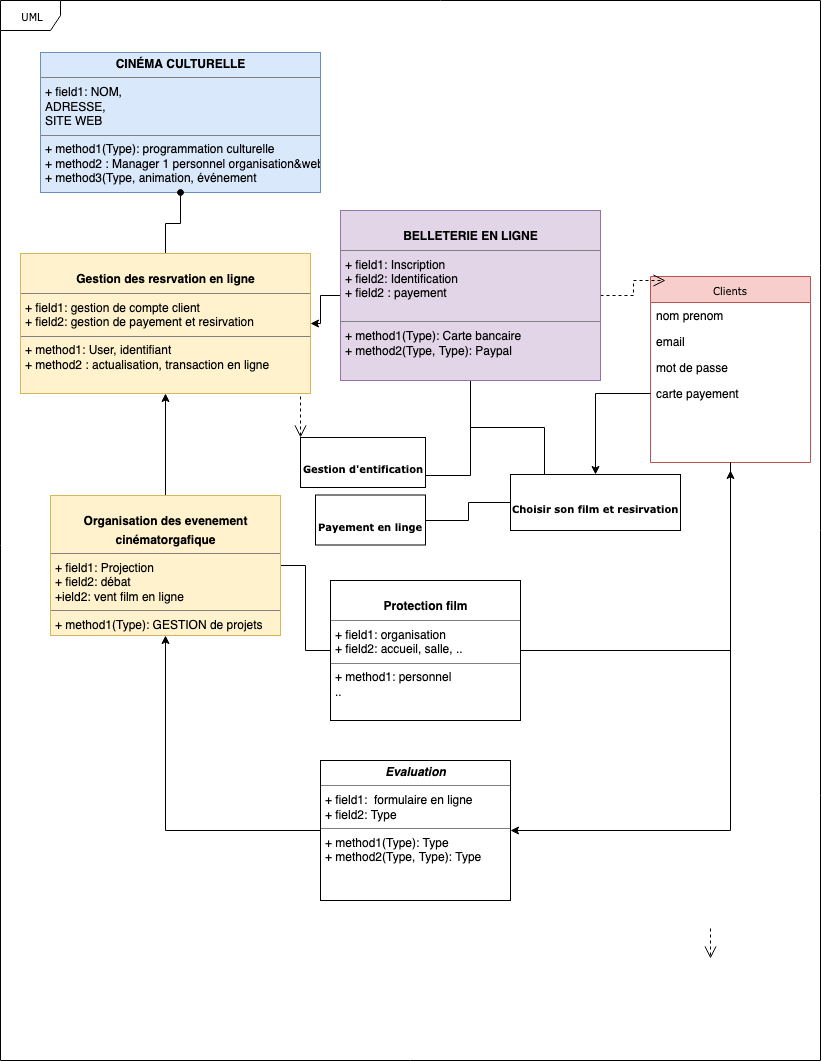

The diagram above was exported from draw.io. Its source (the exported page's mxGraphModel, read from the mxfile embedded in the PNG):
<mxGraphModel dx="950" dy="542" grid="1" gridSize="10" guides="1" tooltips="1" connect="1" arrows="1" fold="1" page="1" pageScale="1" pageWidth="850" pageHeight="1100" background="#ffffff" math="0" shadow="0">
  <root>
    <mxCell id="0" />
    <mxCell id="1" parent="0" />
    <mxCell id="17acba5748e5396b-1" value="UML" style="shape=umlFrame;whiteSpace=wrap;html=1;rounded=0;shadow=0;comic=0;labelBackgroundColor=none;strokeColor=#000000;strokeWidth=1;fillColor=#ffffff;fontFamily=Verdana;fontSize=10;fontColor=#000000;align=center;" parent="1" vertex="1">
      <mxGeometry x="20" y="20" width="820" height="1060" as="geometry" />
    </mxCell>
    <mxCell id="17acba5748e5396b-2" value="Clients " style="swimlane;html=1;fontStyle=0;childLayout=stackLayout;horizontal=1;startSize=26;fillColor=#f8cecc;horizontalStack=0;resizeParent=1;resizeLast=0;collapsible=1;marginBottom=0;swimlaneFillColor=#ffffff;rounded=0;shadow=0;comic=0;labelBackgroundColor=none;strokeColor=#b85450;strokeWidth=1;fontFamily=Verdana;fontSize=10;align=center;" parent="1" vertex="1">
      <mxGeometry x="670" y="296" width="160" height="186" as="geometry" />
    </mxCell>
    <mxCell id="17acba5748e5396b-3" value="nom prenom" style="text;html=1;strokeColor=none;fillColor=none;align=left;verticalAlign=top;spacingLeft=4;spacingRight=4;whiteSpace=wrap;overflow=hidden;rotatable=0;points=[[0,0.5],[1,0.5]];portConstraint=eastwest;" parent="17acba5748e5396b-2" vertex="1">
      <mxGeometry y="26" width="160" height="26" as="geometry" />
    </mxCell>
    <mxCell id="17acba5748e5396b-4" value="email" style="text;html=1;strokeColor=none;fillColor=none;align=left;verticalAlign=top;spacingLeft=4;spacingRight=4;whiteSpace=wrap;overflow=hidden;rotatable=0;points=[[0,0.5],[1,0.5]];portConstraint=eastwest;" parent="17acba5748e5396b-2" vertex="1">
      <mxGeometry y="52" width="160" height="26" as="geometry" />
    </mxCell>
    <mxCell id="17acba5748e5396b-6" value="mot de passe" style="text;html=1;strokeColor=none;fillColor=none;align=left;verticalAlign=top;spacingLeft=4;spacingRight=4;whiteSpace=wrap;overflow=hidden;rotatable=0;points=[[0,0.5],[1,0.5]];portConstraint=eastwest;" parent="17acba5748e5396b-2" vertex="1">
      <mxGeometry y="78" width="160" height="26" as="geometry" />
    </mxCell>
    <mxCell id="17acba5748e5396b-9" value="carte payement " style="text;html=1;strokeColor=none;fillColor=none;align=left;verticalAlign=top;spacingLeft=4;spacingRight=4;whiteSpace=wrap;overflow=hidden;rotatable=0;points=[[0,0.5],[1,0.5]];portConstraint=eastwest;" parent="17acba5748e5396b-2" vertex="1">
      <mxGeometry y="104" width="160" height="26" as="geometry" />
    </mxCell>
    <mxCell id="5d2195bd80daf111-39" style="edgeStyle=orthogonalEdgeStyle;rounded=0;html=1;dashed=1;labelBackgroundColor=none;startFill=0;endArrow=open;endFill=0;endSize=10;fontFamily=Verdana;fontSize=10;" parent="1" edge="1">
      <mxGeometry relative="1" as="geometry">
        <mxPoint x="730" y="948" as="sourcePoint" />
        <mxPoint x="730" y="978" as="targetPoint" />
      </mxGeometry>
    </mxCell>
    <mxCell id="TYoxj2aKzdpZGA1d4XGD-13" style="edgeStyle=orthogonalEdgeStyle;rounded=0;orthogonalLoop=1;jettySize=auto;html=1;entryX=1;entryY=0.5;entryDx=0;entryDy=0;endArrow=classic;endFill=1;exitX=0.5;exitY=1;exitDx=0;exitDy=0;" edge="1" parent="1" source="17acba5748e5396b-2" target="5d2195bd80daf111-9">
      <mxGeometry relative="1" as="geometry" />
    </mxCell>
    <mxCell id="TYoxj2aKzdpZGA1d4XGD-16" style="edgeStyle=orthogonalEdgeStyle;rounded=0;orthogonalLoop=1;jettySize=auto;html=1;entryX=0.5;entryY=1;entryDx=0;entryDy=0;endArrow=classic;endFill=1;" edge="1" parent="1" source="5d2195bd80daf111-9" target="5d2195bd80daf111-20">
      <mxGeometry relative="1" as="geometry" />
    </mxCell>
    <mxCell id="5d2195bd80daf111-9" value="&lt;p style=&quot;margin: 0px ; margin-top: 4px ; text-align: center&quot;&gt;&lt;i&gt;&lt;b&gt;Evaluation &lt;/b&gt;&lt;/i&gt;&lt;b&gt;&lt;/b&gt;&lt;/p&gt;&lt;hr size=&quot;1&quot;&gt;&lt;p style=&quot;margin: 0px ; margin-left: 4px&quot;&gt;+ field1:&amp;nbsp; formulaire en ligne &lt;br&gt;+ field2: Type&lt;/p&gt;&lt;hr size=&quot;1&quot;&gt;&lt;p style=&quot;margin: 0px ; margin-left: 4px&quot;&gt;+ method1(Type): Type&lt;br&gt;+ method2(Type, Type): Type&lt;/p&gt;" style="verticalAlign=top;align=left;overflow=fill;fontSize=12;fontFamily=Helvetica;html=1;rounded=0;shadow=0;comic=0;labelBackgroundColor=none;strokeColor=#000000;strokeWidth=1;fillColor=#ffffff;" parent="1" vertex="1">
      <mxGeometry x="340" y="780" width="190" height="140" as="geometry" />
    </mxCell>
    <mxCell id="TYoxj2aKzdpZGA1d4XGD-17" style="edgeStyle=orthogonalEdgeStyle;rounded=0;orthogonalLoop=1;jettySize=auto;html=1;endArrow=classic;endFill=1;" edge="1" parent="1" source="5d2195bd80daf111-10">
      <mxGeometry relative="1" as="geometry">
        <mxPoint x="750" y="490" as="targetPoint" />
      </mxGeometry>
    </mxCell>
    <mxCell id="5d2195bd80daf111-10" value="&lt;p style=&quot;margin: 0px ; margin-top: 4px ; text-align: center&quot;&gt;&lt;br&gt;&lt;b&gt;Protection film &lt;/b&gt;&lt;br&gt;&lt;/p&gt;&lt;hr size=&quot;1&quot;&gt;&lt;p style=&quot;margin: 0px ; margin-left: 4px&quot;&gt;+ field1: organisation&lt;br&gt;+ field2: accueil, salle, ..&lt;br&gt;&lt;/p&gt;&lt;hr size=&quot;1&quot;&gt;&lt;p style=&quot;margin: 0px ; margin-left: 4px&quot;&gt;+ method1: personnel&lt;br&gt;..&lt;br&gt;&lt;/p&gt;" style="verticalAlign=top;align=left;overflow=fill;fontSize=12;fontFamily=Helvetica;html=1;rounded=0;shadow=0;comic=0;labelBackgroundColor=none;strokeColor=#000000;strokeWidth=1;fillColor=#ffffff;" parent="1" vertex="1">
      <mxGeometry x="350" y="600" width="190" height="140" as="geometry" />
    </mxCell>
    <mxCell id="5d2195bd80daf111-13" value="&lt;br&gt;&lt;b&gt;Payement en linge&lt;br&gt;&lt;/b&gt;" style="html=1;rounded=0;shadow=0;comic=0;labelBackgroundColor=none;strokeColor=#000000;strokeWidth=1;fillColor=#ffffff;fontFamily=Verdana;fontSize=10;fontColor=#000000;align=center;" parent="1" vertex="1">
      <mxGeometry x="335" y="514.5" width="110" height="50" as="geometry" />
    </mxCell>
    <mxCell id="5d2195bd80daf111-14" value="&lt;br&gt;&lt;b&gt;Gestion d'entification&lt;/b&gt;" style="html=1;rounded=0;shadow=0;comic=0;labelBackgroundColor=none;strokeColor=#000000;strokeWidth=1;fillColor=#ffffff;fontFamily=Verdana;fontSize=10;fontColor=#000000;align=center;" parent="1" vertex="1">
      <mxGeometry x="320" y="457" width="125" height="50" as="geometry" />
    </mxCell>
    <mxCell id="5d2195bd80daf111-26" style="edgeStyle=orthogonalEdgeStyle;rounded=0;html=1;dashed=1;labelBackgroundColor=none;startFill=0;endArrow=open;endFill=0;endSize=10;fontFamily=Verdana;fontSize=10;" parent="1" source="5d2195bd80daf111-15" edge="1">
      <mxGeometry relative="1" as="geometry">
        <Array as="points" />
        <mxPoint x="685" y="300" as="targetPoint" />
      </mxGeometry>
    </mxCell>
    <mxCell id="TYoxj2aKzdpZGA1d4XGD-4" style="edgeStyle=orthogonalEdgeStyle;rounded=0;orthogonalLoop=1;jettySize=auto;html=1;" edge="1" parent="1" source="5d2195bd80daf111-15" target="5d2195bd80daf111-19">
      <mxGeometry relative="1" as="geometry" />
    </mxCell>
    <mxCell id="TYoxj2aKzdpZGA1d4XGD-9" style="edgeStyle=orthogonalEdgeStyle;rounded=0;orthogonalLoop=1;jettySize=auto;html=1;entryX=1;entryY=0.75;entryDx=0;entryDy=0;endArrow=none;endFill=0;" edge="1" parent="1" source="5d2195bd80daf111-15" target="5d2195bd80daf111-14">
      <mxGeometry relative="1" as="geometry" />
    </mxCell>
    <mxCell id="TYoxj2aKzdpZGA1d4XGD-10" style="edgeStyle=orthogonalEdgeStyle;rounded=0;orthogonalLoop=1;jettySize=auto;html=1;entryX=0.2;entryY=0;entryDx=0;entryDy=0;entryPerimeter=0;endArrow=none;endFill=0;" edge="1" parent="1" source="5d2195bd80daf111-15" target="TYoxj2aKzdpZGA1d4XGD-7">
      <mxGeometry relative="1" as="geometry" />
    </mxCell>
    <mxCell id="5d2195bd80daf111-15" value="&lt;p style=&quot;margin: 0px ; margin-top: 4px ; text-align: center&quot;&gt;&lt;br&gt;&lt;b&gt;BELLETERIE EN LIGNE&lt;br&gt;&lt;/b&gt;&lt;/p&gt;&lt;hr size=&quot;1&quot;&gt;&lt;p style=&quot;margin: 0px ; margin-left: 4px&quot;&gt;+ field1: Inscription&lt;br&gt;+ field2: Identification&lt;/p&gt;&lt;p style=&quot;margin: 0px ; margin-left: 4px&quot;&gt;+ field2 : payement&lt;br&gt;&lt;/p&gt;&lt;p style=&quot;margin: 0px ; margin-left: 4px&quot;&gt;&lt;br&gt;&lt;/p&gt;&lt;hr size=&quot;1&quot;&gt;&lt;p style=&quot;margin: 0px ; margin-left: 4px&quot;&gt;+ method1(Type): Carte bancaire &lt;br&gt;+ method2(Type, Type): Paypal&lt;/p&gt;" style="verticalAlign=top;align=left;overflow=fill;fontSize=12;fontFamily=Helvetica;html=1;rounded=0;shadow=0;comic=0;labelBackgroundColor=none;strokeColor=#9673a6;strokeWidth=1;fillColor=#e1d5e7;" parent="1" vertex="1">
      <mxGeometry x="360" y="230" width="260" height="170" as="geometry" />
    </mxCell>
    <mxCell id="5d2195bd80daf111-18" value="&lt;p style=&quot;margin: 0px ; margin-top: 4px ; text-align: center&quot;&gt;&lt;b&gt;CINÉMA CULTURELLE&lt;br&gt;&lt;/b&gt;&lt;/p&gt;&lt;hr size=&quot;1&quot;&gt;&lt;p style=&quot;margin: 0px ; margin-left: 4px&quot;&gt;+ field1: NOM, &lt;br&gt;&lt;/p&gt;&lt;p style=&quot;margin: 0px ; margin-left: 4px&quot;&gt;ADRESSE, &lt;br&gt;&lt;/p&gt;&lt;p style=&quot;margin: 0px ; margin-left: 4px&quot;&gt;SITE WEB&lt;br&gt;&lt;/p&gt;&lt;hr size=&quot;1&quot;&gt;&lt;p style=&quot;margin: 0px ; margin-left: 4px&quot;&gt;+ method1(Type): programmation culturelle&lt;/p&gt;&lt;p style=&quot;margin: 0px ; margin-left: 4px&quot;&gt;+ method2 : Manager 1 personnel organisation&amp;amp;web&lt;br&gt;+ method3(Type, animation, événement &lt;br&gt;&lt;/p&gt;" style="verticalAlign=top;align=left;overflow=fill;fontSize=12;fontFamily=Helvetica;html=1;rounded=0;shadow=0;comic=0;labelBackgroundColor=none;strokeColor=#6c8ebf;strokeWidth=1;fillColor=#dae8fc;" parent="1" vertex="1">
      <mxGeometry x="60" y="72" width="280" height="140" as="geometry" />
    </mxCell>
    <mxCell id="5d2195bd80daf111-27" style="edgeStyle=orthogonalEdgeStyle;rounded=0;html=1;exitX=1;exitY=0.75;dashed=1;labelBackgroundColor=none;startFill=0;endArrow=open;endFill=0;endSize=10;fontFamily=Verdana;fontSize=10;" parent="1" source="5d2195bd80daf111-19" target="5d2195bd80daf111-14" edge="1">
      <mxGeometry relative="1" as="geometry">
        <Array as="points">
          <mxPoint x="320" y="375" />
          <mxPoint x="320" y="440" />
        </Array>
      </mxGeometry>
    </mxCell>
    <mxCell id="TYoxj2aKzdpZGA1d4XGD-2" style="edgeStyle=orthogonalEdgeStyle;rounded=0;orthogonalLoop=1;jettySize=auto;html=1;entryX=0.5;entryY=1;entryDx=0;entryDy=0;endArrow=oval;endFill=1;" edge="1" parent="1" source="5d2195bd80daf111-19" target="5d2195bd80daf111-18">
      <mxGeometry relative="1" as="geometry" />
    </mxCell>
    <mxCell id="5d2195bd80daf111-19" value="&lt;p style=&quot;margin: 0px ; margin-top: 4px ; text-align: center&quot;&gt;&lt;br&gt;&lt;b&gt;Gestion des resrvation en ligne&lt;br&gt;&lt;/b&gt;&lt;/p&gt;&lt;hr size=&quot;1&quot;&gt;&lt;p style=&quot;margin: 0px ; margin-left: 4px&quot;&gt;+ field1: gestion de compte client&lt;br&gt;+ field2: gestion de payement et resirvation&lt;br&gt;&lt;/p&gt;&lt;hr size=&quot;1&quot;&gt;&lt;p style=&quot;margin: 0px ; margin-left: 4px&quot;&gt;+ method1: User, identifiant &lt;br&gt;+ method2 : actualisation, transaction en ligne&lt;br&gt;&lt;/p&gt;" style="verticalAlign=top;align=left;overflow=fill;fontSize=12;fontFamily=Helvetica;html=1;rounded=0;shadow=0;comic=0;labelBackgroundColor=none;strokeColor=#d6b656;strokeWidth=1;fillColor=#fff2cc;" parent="1" vertex="1">
      <mxGeometry x="40" y="273" width="290" height="140" as="geometry" />
    </mxCell>
    <mxCell id="TYoxj2aKzdpZGA1d4XGD-3" style="edgeStyle=orthogonalEdgeStyle;rounded=0;orthogonalLoop=1;jettySize=auto;html=1;entryX=0.5;entryY=1;entryDx=0;entryDy=0;" edge="1" parent="1" source="5d2195bd80daf111-20" target="5d2195bd80daf111-19">
      <mxGeometry relative="1" as="geometry" />
    </mxCell>
    <mxCell id="TYoxj2aKzdpZGA1d4XGD-6" style="edgeStyle=orthogonalEdgeStyle;rounded=0;orthogonalLoop=1;jettySize=auto;html=1;endArrow=none;endFill=0;" edge="1" parent="1" source="5d2195bd80daf111-20" target="5d2195bd80daf111-10">
      <mxGeometry relative="1" as="geometry" />
    </mxCell>
    <mxCell id="5d2195bd80daf111-20" value="&lt;p style=&quot;margin: 0px ; margin-top: 4px ; text-align: center&quot;&gt;&lt;br&gt;&lt;b&gt;Organisation des evenement &lt;br&gt;&lt;/b&gt;&lt;/p&gt;&lt;p style=&quot;margin: 0px ; margin-top: 4px ; text-align: center&quot;&gt;&lt;b&gt;cinématorgafique&lt;br&gt;&lt;/b&gt;&lt;/p&gt;&lt;hr size=&quot;1&quot;&gt;&lt;p style=&quot;margin: 0px ; margin-left: 4px&quot;&gt;+ field1: Projection&lt;br&gt;+ field2: débat&lt;/p&gt;&lt;p style=&quot;margin: 0px ; margin-left: 4px&quot;&gt;+ield2: vent film en ligne&lt;br&gt;&lt;/p&gt;&lt;hr size=&quot;1&quot;&gt;&lt;p style=&quot;margin: 0px ; margin-left: 4px&quot;&gt;+ method1(Type): GESTION de projets&lt;br&gt;+ method2(Type, Type): Type&lt;/p&gt;" style="verticalAlign=top;align=left;overflow=fill;fontSize=12;fontFamily=Helvetica;html=1;rounded=0;shadow=0;comic=0;labelBackgroundColor=none;strokeColor=#d6b656;strokeWidth=1;fillColor=#fff2cc;" parent="1" vertex="1">
      <mxGeometry x="70" y="515" width="230" height="140" as="geometry" />
    </mxCell>
    <mxCell id="TYoxj2aKzdpZGA1d4XGD-11" style="edgeStyle=orthogonalEdgeStyle;rounded=0;orthogonalLoop=1;jettySize=auto;html=1;entryX=1;entryY=0.5;entryDx=0;entryDy=0;endArrow=none;endFill=0;" edge="1" parent="1" source="TYoxj2aKzdpZGA1d4XGD-7" target="5d2195bd80daf111-13">
      <mxGeometry relative="1" as="geometry" />
    </mxCell>
    <mxCell id="TYoxj2aKzdpZGA1d4XGD-7" value="&lt;b&gt;&lt;br&gt;Choisir son film et resirvation &lt;/b&gt;" style="html=1;rounded=0;shadow=0;comic=0;labelBackgroundColor=none;strokeColor=#000000;strokeWidth=1;fillColor=#ffffff;fontFamily=Verdana;fontSize=10;fontColor=#000000;align=center;" vertex="1" parent="1">
      <mxGeometry x="530" y="494" width="170" height="56" as="geometry" />
    </mxCell>
    <mxCell id="TYoxj2aKzdpZGA1d4XGD-8" style="edgeStyle=orthogonalEdgeStyle;rounded=0;orthogonalLoop=1;jettySize=auto;html=1;exitX=0;exitY=0.5;exitDx=0;exitDy=0;entryX=0.5;entryY=0;entryDx=0;entryDy=0;endArrow=classic;endFill=1;" edge="1" parent="1" source="17acba5748e5396b-9" target="TYoxj2aKzdpZGA1d4XGD-7">
      <mxGeometry relative="1" as="geometry" />
    </mxCell>
  </root>
</mxGraphModel>